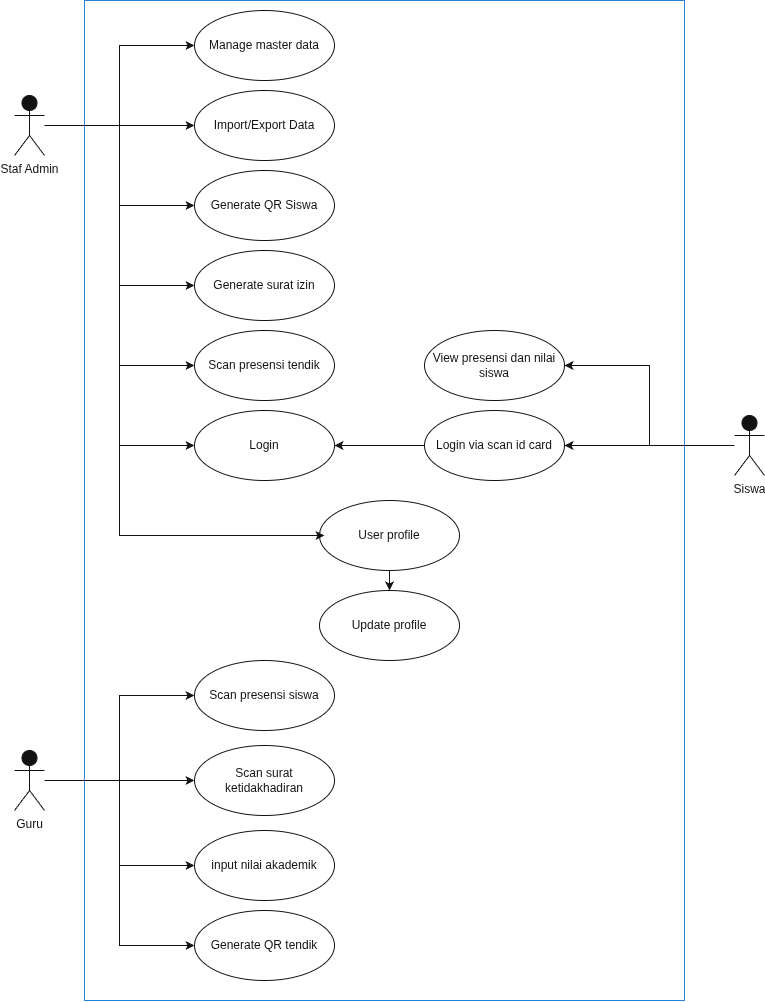

The diagram above was exported from draw.io. Its source (the exported page's mxGraphModel, read from the mxfile embedded in the PNG):
<mxGraphModel dx="1388" dy="718" grid="1" gridSize="10" guides="1" tooltips="1" connect="1" arrows="1" fold="1" page="1" pageScale="1" pageWidth="850" pageHeight="1100" math="0" shadow="0">
  <root>
    <mxCell id="0" />
    <mxCell id="1" parent="0" />
    <mxCell id="_bvh_7U8otnE98VAGsML-13" parent="1" style="rounded=0;whiteSpace=wrap;html=1;fillColor=none;strokeColor=#3399FF;movable=0;resizable=0;rotatable=0;deletable=0;editable=0;locked=1;connectable=0;" value="" vertex="1">
      <mxGeometry height="1000" width="600" x="120" y="40" as="geometry" />
    </mxCell>
    <mxCell id="_bvh_7U8otnE98VAGsML-42" edge="1" parent="1" source="_bvh_7U8otnE98VAGsML-2" style="edgeStyle=orthogonalEdgeStyle;rounded=0;orthogonalLoop=1;jettySize=auto;html=1;entryX=0;entryY=0.5;entryDx=0;entryDy=0;strokeColor=#FFFFFF;fontColor=#FFFFFF;" target="_bvh_7U8otnE98VAGsML-5">
      <mxGeometry relative="1" as="geometry" />
    </mxCell>
    <mxCell id="_bvh_7U8otnE98VAGsML-43" edge="1" parent="1" source="_bvh_7U8otnE98VAGsML-2" style="edgeStyle=orthogonalEdgeStyle;rounded=0;orthogonalLoop=1;jettySize=auto;html=1;entryX=0;entryY=0.5;entryDx=0;entryDy=0;strokeColor=#FFFFFF;fontColor=#FFFFFF;" target="_bvh_7U8otnE98VAGsML-6">
      <mxGeometry relative="1" as="geometry" />
    </mxCell>
    <mxCell id="_bvh_7U8otnE98VAGsML-44" edge="1" parent="1" source="_bvh_7U8otnE98VAGsML-2" style="edgeStyle=orthogonalEdgeStyle;rounded=0;orthogonalLoop=1;jettySize=auto;html=1;entryX=0;entryY=0.5;entryDx=0;entryDy=0;strokeColor=#FFFFFF;fontColor=#FFFFFF;" target="_bvh_7U8otnE98VAGsML-7">
      <mxGeometry relative="1" as="geometry" />
    </mxCell>
    <mxCell id="_bvh_7U8otnE98VAGsML-45" edge="1" parent="1" source="_bvh_7U8otnE98VAGsML-2" style="edgeStyle=orthogonalEdgeStyle;rounded=0;orthogonalLoop=1;jettySize=auto;html=1;entryX=0;entryY=0.5;entryDx=0;entryDy=0;strokeColor=#FFFFFF;fontColor=#FFFFFF;" target="_bvh_7U8otnE98VAGsML-9">
      <mxGeometry relative="1" as="geometry" />
    </mxCell>
    <mxCell id="_bvh_7U8otnE98VAGsML-46" edge="1" parent="1" source="_bvh_7U8otnE98VAGsML-2" style="edgeStyle=orthogonalEdgeStyle;rounded=0;orthogonalLoop=1;jettySize=auto;html=1;entryX=0;entryY=0.5;entryDx=0;entryDy=0;strokeColor=#FFFFFF;fontColor=#FFFFFF;" target="_bvh_7U8otnE98VAGsML-10">
      <mxGeometry relative="1" as="geometry" />
    </mxCell>
    <mxCell id="_bvh_7U8otnE98VAGsML-47" edge="1" parent="1" source="_bvh_7U8otnE98VAGsML-2" style="edgeStyle=orthogonalEdgeStyle;rounded=0;orthogonalLoop=1;jettySize=auto;html=1;entryX=0;entryY=0.5;entryDx=0;entryDy=0;strokeColor=#FFFFFF;fontColor=#FFFFFF;" target="_bvh_7U8otnE98VAGsML-21">
      <mxGeometry relative="1" as="geometry" />
    </mxCell>
    <mxCell id="_bvh_7U8otnE98VAGsML-48" edge="1" parent="1" style="edgeStyle=orthogonalEdgeStyle;rounded=0;orthogonalLoop=1;jettySize=auto;html=1;entryX=0;entryY=0.5;entryDx=0;entryDy=0;strokeColor=#FFFFFF;fontColor=#FFFFFF;">
      <mxGeometry relative="1" as="geometry">
        <Array as="points">
          <mxPoint x="155" y="165" />
          <mxPoint x="155" y="575" />
        </Array>
        <mxPoint x="85" y="165" as="sourcePoint" />
        <mxPoint x="360" y="575" as="targetPoint" />
      </mxGeometry>
    </mxCell>
    <mxCell id="_bvh_7U8otnE98VAGsML-2" parent="1" style="shape=umlActor;verticalLabelPosition=bottom;verticalAlign=top;html=1;outlineConnect=0;strokeColor=#FFFFFF;fontColor=#FFFFFF;" value="Staf Admin" vertex="1">
      <mxGeometry height="60" width="30" x="50" y="135" as="geometry" />
    </mxCell>
    <mxCell id="_bvh_7U8otnE98VAGsML-50" edge="1" parent="1" source="_bvh_7U8otnE98VAGsML-3" style="edgeStyle=orthogonalEdgeStyle;rounded=0;orthogonalLoop=1;jettySize=auto;html=1;entryX=0;entryY=0.5;entryDx=0;entryDy=0;strokeColor=#FFFFFF;fontColor=#FFFFFF;" target="_bvh_7U8otnE98VAGsML-14">
      <mxGeometry relative="1" as="geometry" />
    </mxCell>
    <mxCell id="_bvh_7U8otnE98VAGsML-52" edge="1" parent="1" source="_bvh_7U8otnE98VAGsML-3" style="edgeStyle=orthogonalEdgeStyle;rounded=0;orthogonalLoop=1;jettySize=auto;html=1;entryX=0;entryY=0.5;entryDx=0;entryDy=0;strokeColor=#FFFFFF;fontColor=#FFFFFF;" target="_bvh_7U8otnE98VAGsML-15">
      <mxGeometry relative="1" as="geometry" />
    </mxCell>
    <mxCell id="_bvh_7U8otnE98VAGsML-53" edge="1" parent="1" source="_bvh_7U8otnE98VAGsML-3" style="edgeStyle=orthogonalEdgeStyle;rounded=0;orthogonalLoop=1;jettySize=auto;html=1;entryX=0;entryY=0.5;entryDx=0;entryDy=0;strokeColor=#FFFFFF;fontColor=#FFFFFF;" target="_bvh_7U8otnE98VAGsML-16">
      <mxGeometry relative="1" as="geometry" />
    </mxCell>
    <mxCell id="_bvh_7U8otnE98VAGsML-54" edge="1" parent="1" source="_bvh_7U8otnE98VAGsML-3" style="edgeStyle=orthogonalEdgeStyle;rounded=0;orthogonalLoop=1;jettySize=auto;html=1;entryX=0;entryY=0.5;entryDx=0;entryDy=0;strokeColor=#FFFFFF;fontColor=#FFFFFF;" target="_bvh_7U8otnE98VAGsML-17">
      <mxGeometry relative="1" as="geometry" />
    </mxCell>
    <mxCell id="_bvh_7U8otnE98VAGsML-3" parent="1" style="shape=umlActor;verticalLabelPosition=bottom;verticalAlign=top;html=1;outlineConnect=0;strokeColor=#FFFFFF;fontColor=#FFFFFF;" value="Guru" vertex="1">
      <mxGeometry height="60" width="30" x="50" y="790" as="geometry" />
    </mxCell>
    <mxCell id="_bvh_7U8otnE98VAGsML-56" edge="1" parent="1" source="_bvh_7U8otnE98VAGsML-4" style="edgeStyle=orthogonalEdgeStyle;rounded=0;orthogonalLoop=1;jettySize=auto;html=1;entryX=1;entryY=0.5;entryDx=0;entryDy=0;strokeColor=#FFFFFF;fontColor=#FFFFFF;" target="_bvh_7U8otnE98VAGsML-18">
      <mxGeometry relative="1" as="geometry" />
    </mxCell>
    <mxCell id="_bvh_7U8otnE98VAGsML-57" edge="1" parent="1" source="_bvh_7U8otnE98VAGsML-4" style="edgeStyle=orthogonalEdgeStyle;rounded=0;orthogonalLoop=1;jettySize=auto;html=1;entryX=1;entryY=0.5;entryDx=0;entryDy=0;strokeColor=#FFFFFF;fontColor=#FFFFFF;" target="_bvh_7U8otnE98VAGsML-20">
      <mxGeometry relative="1" as="geometry" />
    </mxCell>
    <mxCell id="_bvh_7U8otnE98VAGsML-4" parent="1" style="shape=umlActor;verticalLabelPosition=bottom;verticalAlign=top;html=1;outlineConnect=0;strokeColor=#FFFFFF;fontColor=#FFFFFF;" value="Siswa" vertex="1">
      <mxGeometry height="60" width="30" x="770" y="455" as="geometry" />
    </mxCell>
    <mxCell id="_bvh_7U8otnE98VAGsML-5" parent="1" style="ellipse;whiteSpace=wrap;html=1;fillColor=none;strokeColor=#FFFFFF;fontColor=#FFFFFF;" value="Manage master data" vertex="1">
      <mxGeometry height="70" width="140" x="230" y="50" as="geometry" />
    </mxCell>
    <mxCell id="_bvh_7U8otnE98VAGsML-6" parent="1" style="ellipse;whiteSpace=wrap;html=1;fillColor=none;strokeColor=#FFFFFF;fontColor=#FFFFFF;" value="Import/Export Data" vertex="1">
      <mxGeometry height="70" width="140" x="230" y="130" as="geometry" />
    </mxCell>
    <mxCell id="_bvh_7U8otnE98VAGsML-7" parent="1" style="ellipse;whiteSpace=wrap;html=1;fillColor=none;strokeColor=#FFFFFF;fontColor=#FFFFFF;" value="Generate QR Siswa" vertex="1">
      <mxGeometry height="70" width="140" x="230" y="210" as="geometry" />
    </mxCell>
    <mxCell id="_bvh_7U8otnE98VAGsML-9" parent="1" style="ellipse;whiteSpace=wrap;html=1;fillColor=none;strokeColor=#FFFFFF;fontColor=#FFFFFF;" value="Generate surat izin" vertex="1">
      <mxGeometry height="70" width="140" x="230" y="290" as="geometry" />
    </mxCell>
    <mxCell id="_bvh_7U8otnE98VAGsML-10" parent="1" style="ellipse;whiteSpace=wrap;html=1;fillColor=none;strokeColor=#FFFFFF;fontColor=#FFFFFF;" value="Scan presensi tendik" vertex="1">
      <mxGeometry height="70" width="140" x="230" y="370" as="geometry" />
    </mxCell>
    <mxCell id="_bvh_7U8otnE98VAGsML-14" parent="1" style="ellipse;whiteSpace=wrap;html=1;fillColor=none;strokeColor=#FFFFFF;fontColor=#FFFFFF;" value="Scan presensi siswa" vertex="1">
      <mxGeometry height="70" width="140" x="230" y="700" as="geometry" />
    </mxCell>
    <mxCell id="_bvh_7U8otnE98VAGsML-15" parent="1" style="ellipse;whiteSpace=wrap;html=1;fillColor=none;strokeColor=#FFFFFF;fontColor=#FFFFFF;" value="Scan surat ketidakhadiran" vertex="1">
      <mxGeometry height="70" width="140" x="230" y="785" as="geometry" />
    </mxCell>
    <mxCell id="_bvh_7U8otnE98VAGsML-16" parent="1" style="ellipse;whiteSpace=wrap;html=1;fillColor=none;strokeColor=#FFFFFF;fontColor=#FFFFFF;" value="input nilai akademik" vertex="1">
      <mxGeometry height="70" width="140" x="230" y="870" as="geometry" />
    </mxCell>
    <mxCell id="_bvh_7U8otnE98VAGsML-17" parent="1" style="ellipse;whiteSpace=wrap;html=1;fillColor=none;strokeColor=#FFFFFF;fontColor=#FFFFFF;" value="Generate QR tendik" vertex="1">
      <mxGeometry height="70" width="140" x="230" y="950" as="geometry" />
    </mxCell>
    <mxCell id="_bvh_7U8otnE98VAGsML-55" edge="1" parent="1" source="_bvh_7U8otnE98VAGsML-18" style="edgeStyle=orthogonalEdgeStyle;rounded=0;orthogonalLoop=1;jettySize=auto;html=1;entryX=1;entryY=0.5;entryDx=0;entryDy=0;strokeColor=#FFFFFF;fontColor=#FFFFFF;" target="_bvh_7U8otnE98VAGsML-21">
      <mxGeometry relative="1" as="geometry" />
    </mxCell>
    <mxCell id="_bvh_7U8otnE98VAGsML-18" parent="1" style="ellipse;whiteSpace=wrap;html=1;fillColor=none;strokeColor=#FFFFFF;fontColor=#FFFFFF;" value="Login via scan id card" vertex="1">
      <mxGeometry height="70" width="140" x="460" y="450" as="geometry" />
    </mxCell>
    <mxCell id="_bvh_7U8otnE98VAGsML-20" parent="1" style="ellipse;whiteSpace=wrap;html=1;fillColor=none;strokeColor=#FFFFFF;fontColor=#FFFFFF;" value="View presensi dan nilai siswa" vertex="1">
      <mxGeometry height="70" width="140" x="460" y="370" as="geometry" />
    </mxCell>
    <mxCell id="_bvh_7U8otnE98VAGsML-21" parent="1" style="ellipse;whiteSpace=wrap;html=1;fillColor=none;strokeColor=#FFFFFF;fontColor=#FFFFFF;" value="Login" vertex="1">
      <mxGeometry height="70" width="140" x="230" y="450" as="geometry" />
    </mxCell>
    <mxCell id="_bvh_7U8otnE98VAGsML-49" edge="1" parent="1" source="_bvh_7U8otnE98VAGsML-39" style="edgeStyle=orthogonalEdgeStyle;rounded=0;orthogonalLoop=1;jettySize=auto;html=1;entryX=0.5;entryY=0;entryDx=0;entryDy=0;strokeColor=#FFFFFF;fontColor=#FFFFFF;" target="_bvh_7U8otnE98VAGsML-41">
      <mxGeometry relative="1" as="geometry" />
    </mxCell>
    <mxCell id="_bvh_7U8otnE98VAGsML-39" parent="1" style="ellipse;whiteSpace=wrap;html=1;fillColor=none;strokeColor=#FFFFFF;fontColor=#FFFFFF;" value="User profile" vertex="1">
      <mxGeometry height="70" width="140" x="355" y="540" as="geometry" />
    </mxCell>
    <mxCell id="_bvh_7U8otnE98VAGsML-41" parent="1" style="ellipse;whiteSpace=wrap;html=1;fillColor=none;strokeColor=#FFFFFF;fontColor=#FFFFFF;" value="Update profile" vertex="1">
      <mxGeometry height="70" width="140" x="355" y="630" as="geometry" />
    </mxCell>
  </root>
</mxGraphModel>